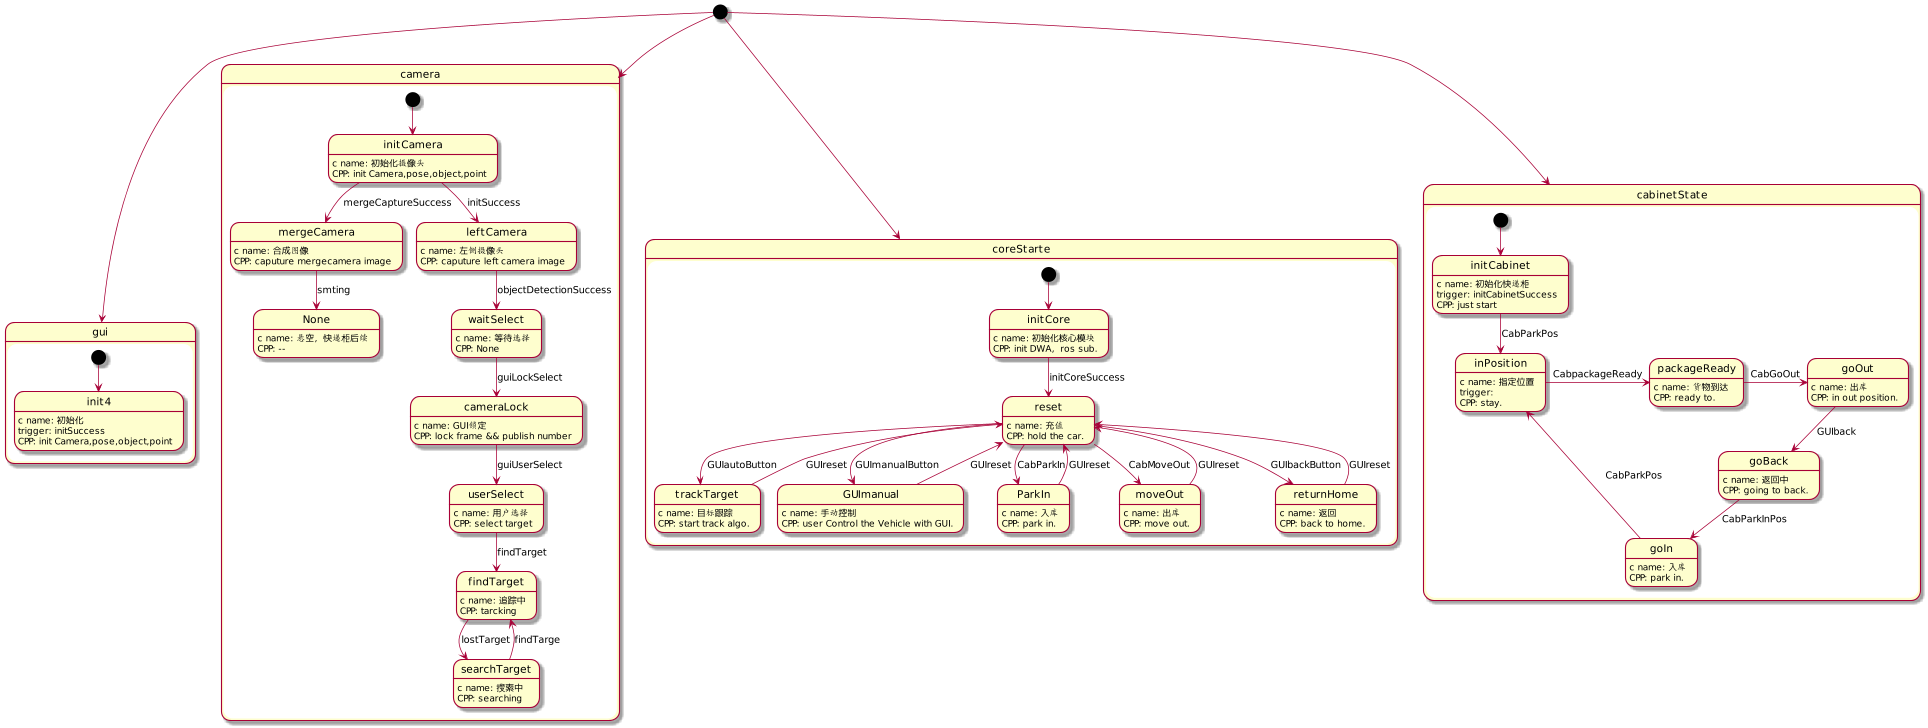

The diagram above was rendered by PlantUML. Its source (embedded in the PNG):
@startuml
scale 1920 width

 
[*] --> gui
[*] --> camera
[*] --> coreStarte
[*] --> cabinetState

state gui{
    [*] --> init4
    init4: c name: 初始化
    init4 : trigger: initSuccess
    init4 : CPP: init Camera,pose,object,point
}

state camera{

    [*] --> initCamera
    initCamera : c name: 初始化摄像头
    initCamera : CPP: init Camera,pose,object,point

    initCamera --> mergeCamera : mergeCaptureSuccess
    mergeCamera: c name: 合成图像
    mergeCamera: CPP: caputure mergecamera image

    mergeCamera --> None: smting
    None: c name: 悬空，快递柜后续
    None: CPP: --

    initCamera --> leftCamera : initSuccess
    leftCamera: c name: 左侧摄像头
    leftCamera: CPP: caputure left camera image



    leftCamera --> waitSelect : objectDetectionSuccess
    waitSelect: c name: 等待选择
    waitSelect: CPP: None

    waitSelect --> cameraLock: guiLockSelect
    cameraLock: c name: GUI锁定
    cameraLock: CPP: lock frame && publish number

    cameraLock--> userSelect: guiUserSelect
    userSelect: c name: 用户选择
    userSelect: CPP: select target

    userSelect--> findTarget: findTarget
    findTarget: c name: 追踪中
    findTarget: CPP: tarcking


    searchTarget--> findTarget: findTarge

    findTarget--> searchTarget: lostTarget
    searchTarget: c name: 搜索中
    searchTarget: CPP: searching
}

state coreStarte{
    [*] --> initCore
    initCore : c name: 初始化核心模块
    initCore : CPP: init DWA，ros sub.

    initCore --> reset: initCoreSuccess
    reset : c name: 充值
    reset : CPP: hold the car.

    reset --> trackTarget: GUIautoButton
    trackTarget : c name: 目标跟踪
    trackTarget : CPP: start track algo.


    reset --> GUImanual: GUImanualButton
    GUImanual : c name: 手动控制
    GUImanual : CPP: user Control the Vehicle with GUI.
    
    reset --> ParkIn: CabParkIn
    ParkIn : c name: 入库
    ParkIn : CPP: park in.
    
    reset --> moveOut: CabMoveOut
    moveOut : c name: 出库
    moveOut : CPP: move out.

    reset --> returnHome: GUIbackButton
    returnHome : c name: 返回
    returnHome : CPP: back to home.

    
    ParkIn --> reset: GUIreset
    moveOut --> reset: GUIreset
    returnHome --> reset: GUIreset
    GUImanual --> reset: GUIreset
    trackTarget --> reset: GUIreset

}


state cabinetState{
    [*] --> initCabinet
    initCabinet : c name: 初始化快递柜
    initCabinet : trigger: initCabinetSuccess
    initCabinet : CPP: just start
    
    initCabinet --> inPosition: CabParkPos
    inPosition : c name: 指定位置
    inPosition : trigger: 
    inPosition : CPP: stay.

    inPosition -> packageReady: CabpackageReady
    packageReady : c name: 货物到达
    packageReady : CPP: ready to.

    packageReady -> goOut: CabGoOut
    goOut : c name: 出库
    goOut : CPP: in out position.

    goOut --> goBack: GUIback
    goBack : c name: 返回中
    goBack : CPP: going to back.

    
    goBack --> goIn: CabParkInPos
    goIn : c name: 入库
    goIn : CPP: park in.

    goIn --> inPosition: CabParkPos
    
}
@enduml